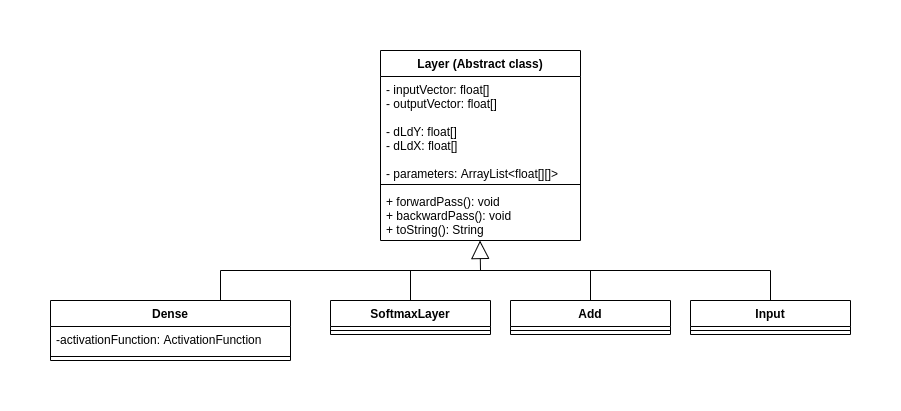

The diagram above was exported from draw.io. Its source (the exported page's mxGraphModel, read from the mxfile embedded in the PNG):
<mxGraphModel dx="2922" dy="782" grid="1" gridSize="10" guides="1" tooltips="1" connect="1" arrows="1" fold="1" page="1" pageScale="1" pageWidth="1500" pageHeight="1500" background="#FFFFFF" math="0" shadow="0">
  <root>
    <mxCell id="XuEyS2dIt_vN24-U3iEt-0" />
    <mxCell id="XuEyS2dIt_vN24-U3iEt-1" parent="XuEyS2dIt_vN24-U3iEt-0" />
    <mxCell id="XuEyS2dIt_vN24-U3iEt-11" value="Layer (Abstract class)" style="swimlane;fontStyle=1;align=center;verticalAlign=top;childLayout=stackLayout;horizontal=1;startSize=26;horizontalStack=0;resizeParent=1;resizeParentMax=0;resizeLast=0;collapsible=1;marginBottom=0;" vertex="1" parent="XuEyS2dIt_vN24-U3iEt-1">
      <mxGeometry x="50" y="240" width="200" height="190" as="geometry" />
    </mxCell>
    <mxCell id="XuEyS2dIt_vN24-U3iEt-12" value="- inputVector: float[]&#10;- outputVector: float[]&#10;&#10;- dLdY: float[]&#10;- dLdX: float[]&#10;&#10;- parameters: ArrayList&lt;float[][]&gt;&#10;" style="text;strokeColor=none;fillColor=none;align=left;verticalAlign=top;spacingLeft=4;spacingRight=4;overflow=hidden;rotatable=0;points=[[0,0.5],[1,0.5]];portConstraint=eastwest;" vertex="1" parent="XuEyS2dIt_vN24-U3iEt-11">
      <mxGeometry y="26" width="200" height="104" as="geometry" />
    </mxCell>
    <mxCell id="XuEyS2dIt_vN24-U3iEt-13" value="" style="line;strokeWidth=1;fillColor=none;align=left;verticalAlign=middle;spacingTop=-1;spacingLeft=3;spacingRight=3;rotatable=0;labelPosition=right;points=[];portConstraint=eastwest;" vertex="1" parent="XuEyS2dIt_vN24-U3iEt-11">
      <mxGeometry y="130" width="200" height="8" as="geometry" />
    </mxCell>
    <mxCell id="XuEyS2dIt_vN24-U3iEt-14" value="+ forwardPass(): void&#10;+ backwardPass(): void&#10;+ toString(): String" style="text;strokeColor=none;fillColor=none;align=left;verticalAlign=top;spacingLeft=4;spacingRight=4;overflow=hidden;rotatable=0;points=[[0,0.5],[1,0.5]];portConstraint=eastwest;" vertex="1" parent="XuEyS2dIt_vN24-U3iEt-11">
      <mxGeometry y="138" width="200" height="52" as="geometry" />
    </mxCell>
    <mxCell id="XuEyS2dIt_vN24-U3iEt-16" value="Input" style="swimlane;fontStyle=1;align=center;verticalAlign=top;childLayout=stackLayout;horizontal=1;startSize=26;horizontalStack=0;resizeParent=1;resizeParentMax=0;resizeLast=0;collapsible=1;marginBottom=0;fontColor=#000000;" vertex="1" parent="XuEyS2dIt_vN24-U3iEt-1">
      <mxGeometry x="360" y="490" width="160" height="34" as="geometry" />
    </mxCell>
    <mxCell id="XuEyS2dIt_vN24-U3iEt-17" value="" style="line;strokeWidth=1;fillColor=none;align=left;verticalAlign=middle;spacingTop=-1;spacingLeft=3;spacingRight=3;rotatable=0;labelPosition=right;points=[];portConstraint=eastwest;" vertex="1" parent="XuEyS2dIt_vN24-U3iEt-16">
      <mxGeometry y="26" width="160" height="8" as="geometry" />
    </mxCell>
    <mxCell id="XuEyS2dIt_vN24-U3iEt-18" value="Extends" style="endArrow=block;endSize=16;endFill=0;html=1;noLabel=1;fontColor=none;" edge="1" parent="XuEyS2dIt_vN24-U3iEt-1">
      <mxGeometry width="160" relative="1" as="geometry">
        <mxPoint x="150" y="460" as="sourcePoint" />
        <mxPoint x="149.5" y="430" as="targetPoint" />
      </mxGeometry>
    </mxCell>
    <mxCell id="XuEyS2dIt_vN24-U3iEt-19" value="" style="endArrow=none;html=1;fontColor=#000000;" edge="1" parent="XuEyS2dIt_vN24-U3iEt-1">
      <mxGeometry width="50" height="50" relative="1" as="geometry">
        <mxPoint x="-110" y="460" as="sourcePoint" />
        <mxPoint x="440" y="460" as="targetPoint" />
      </mxGeometry>
    </mxCell>
    <mxCell id="XuEyS2dIt_vN24-U3iEt-20" value="" style="endArrow=none;html=1;fontColor=#000000;entryX=0.5;entryY=0;entryDx=0;entryDy=0;" edge="1" parent="XuEyS2dIt_vN24-U3iEt-1" target="XuEyS2dIt_vN24-U3iEt-16">
      <mxGeometry width="50" height="50" relative="1" as="geometry">
        <mxPoint x="440" y="460" as="sourcePoint" />
        <mxPoint x="430" y="480" as="targetPoint" />
      </mxGeometry>
    </mxCell>
    <mxCell id="XuEyS2dIt_vN24-U3iEt-21" value="Add" style="swimlane;fontStyle=1;align=center;verticalAlign=top;childLayout=stackLayout;horizontal=1;startSize=26;horizontalStack=0;resizeParent=1;resizeParentMax=0;resizeLast=0;collapsible=1;marginBottom=0;fontColor=#000000;" vertex="1" parent="XuEyS2dIt_vN24-U3iEt-1">
      <mxGeometry x="180" y="490" width="160" height="34" as="geometry" />
    </mxCell>
    <mxCell id="XuEyS2dIt_vN24-U3iEt-22" value="" style="line;strokeWidth=1;fillColor=none;align=left;verticalAlign=middle;spacingTop=-1;spacingLeft=3;spacingRight=3;rotatable=0;labelPosition=right;points=[];portConstraint=eastwest;" vertex="1" parent="XuEyS2dIt_vN24-U3iEt-21">
      <mxGeometry y="26" width="160" height="8" as="geometry" />
    </mxCell>
    <mxCell id="XuEyS2dIt_vN24-U3iEt-23" value="" style="endArrow=none;html=1;fontColor=#000000;entryX=0.5;entryY=0;entryDx=0;entryDy=0;" edge="1" parent="XuEyS2dIt_vN24-U3iEt-1" target="XuEyS2dIt_vN24-U3iEt-21">
      <mxGeometry width="50" height="50" relative="1" as="geometry">
        <mxPoint x="260" y="460" as="sourcePoint" />
        <mxPoint x="450" y="500" as="targetPoint" />
      </mxGeometry>
    </mxCell>
    <mxCell id="XuEyS2dIt_vN24-U3iEt-24" value="SoftmaxLayer" style="swimlane;fontStyle=1;align=center;verticalAlign=top;childLayout=stackLayout;horizontal=1;startSize=26;horizontalStack=0;resizeParent=1;resizeParentMax=0;resizeLast=0;collapsible=1;marginBottom=0;fontColor=#000000;" vertex="1" parent="XuEyS2dIt_vN24-U3iEt-1">
      <mxGeometry y="490" width="160" height="34" as="geometry" />
    </mxCell>
    <mxCell id="XuEyS2dIt_vN24-U3iEt-25" value="" style="line;strokeWidth=1;fillColor=none;align=left;verticalAlign=middle;spacingTop=-1;spacingLeft=3;spacingRight=3;rotatable=0;labelPosition=right;points=[];portConstraint=eastwest;" vertex="1" parent="XuEyS2dIt_vN24-U3iEt-24">
      <mxGeometry y="26" width="160" height="8" as="geometry" />
    </mxCell>
    <mxCell id="XuEyS2dIt_vN24-U3iEt-26" value="" style="endArrow=none;html=1;fontColor=#000000;entryX=0.5;entryY=0;entryDx=0;entryDy=0;" edge="1" parent="XuEyS2dIt_vN24-U3iEt-1" target="XuEyS2dIt_vN24-U3iEt-24">
      <mxGeometry width="50" height="50" relative="1" as="geometry">
        <mxPoint x="80" y="460" as="sourcePoint" />
        <mxPoint x="270" y="500" as="targetPoint" />
      </mxGeometry>
    </mxCell>
    <mxCell id="XuEyS2dIt_vN24-U3iEt-27" value="" style="endArrow=none;html=1;fontColor=#000000;entryX=0.5;entryY=0;entryDx=0;entryDy=0;" edge="1" parent="XuEyS2dIt_vN24-U3iEt-1">
      <mxGeometry width="50" height="50" relative="1" as="geometry">
        <mxPoint x="-110" y="460" as="sourcePoint" />
        <mxPoint x="-110" y="490" as="targetPoint" />
      </mxGeometry>
    </mxCell>
    <mxCell id="XuEyS2dIt_vN24-U3iEt-28" value="Dense" style="swimlane;fontStyle=1;align=center;verticalAlign=top;childLayout=stackLayout;horizontal=1;startSize=26;horizontalStack=0;resizeParent=1;resizeParentMax=0;resizeLast=0;collapsible=1;marginBottom=0;fontColor=#000000;" vertex="1" parent="XuEyS2dIt_vN24-U3iEt-1">
      <mxGeometry x="-280" y="490" width="240" height="60" as="geometry" />
    </mxCell>
    <mxCell id="XuEyS2dIt_vN24-U3iEt-29" value="-activationFunction: ActivationFunction" style="text;strokeColor=none;fillColor=none;align=left;verticalAlign=top;spacingLeft=4;spacingRight=4;overflow=hidden;rotatable=0;points=[[0,0.5],[1,0.5]];portConstraint=eastwest;" vertex="1" parent="XuEyS2dIt_vN24-U3iEt-28">
      <mxGeometry y="26" width="240" height="26" as="geometry" />
    </mxCell>
    <mxCell id="XuEyS2dIt_vN24-U3iEt-30" value="" style="line;strokeWidth=1;fillColor=none;align=left;verticalAlign=middle;spacingTop=-1;spacingLeft=3;spacingRight=3;rotatable=0;labelPosition=right;points=[];portConstraint=eastwest;" vertex="1" parent="XuEyS2dIt_vN24-U3iEt-28">
      <mxGeometry y="52" width="240" height="8" as="geometry" />
    </mxCell>
  </root>
</mxGraphModel>